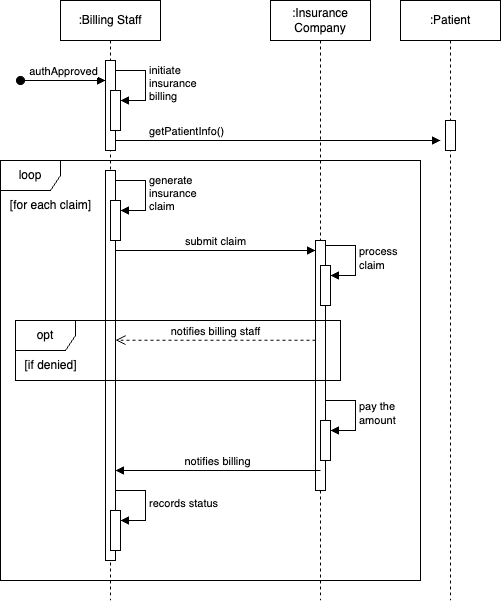

The diagram above was exported from draw.io. Its source (the exported page's mxGraphModel, read from the mxfile embedded in the PNG):
<mxGraphModel dx="954" dy="640" grid="1" gridSize="10" guides="1" tooltips="1" connect="1" arrows="1" fold="1" page="1" pageScale="1" pageWidth="2339" pageHeight="3300" math="0" shadow="0">
  <root>
    <mxCell id="0" />
    <mxCell id="1" parent="0" />
    <mxCell id="ZJdBlp-b4lfPLeQ7jsWf-1" value=":Billing Staff" style="shape=umlLifeline;perimeter=lifelinePerimeter;whiteSpace=wrap;html=1;container=1;dropTarget=0;collapsible=0;recursiveResize=0;outlineConnect=0;portConstraint=eastwest;newEdgeStyle={&quot;curved&quot;:0,&quot;rounded&quot;:0};" parent="1" vertex="1">
      <mxGeometry x="200" y="110" width="100" height="600" as="geometry" />
    </mxCell>
    <mxCell id="cozGQAQLZMeoMSkuPNkh-2" value="" style="html=1;points=[[0,0,0,0,5],[0,1,0,0,-5],[1,0,0,0,5],[1,1,0,0,-5]];perimeter=orthogonalPerimeter;outlineConnect=0;targetShapes=umlLifeline;portConstraint=eastwest;newEdgeStyle={&quot;curved&quot;:0,&quot;rounded&quot;:0};" parent="ZJdBlp-b4lfPLeQ7jsWf-1" vertex="1">
      <mxGeometry x="45" y="60" width="10" height="90" as="geometry" />
    </mxCell>
    <mxCell id="cozGQAQLZMeoMSkuPNkh-6" value="" style="html=1;points=[[0,0,0,0,5],[0,1,0,0,-5],[1,0,0,0,5],[1,1,0,0,-5]];perimeter=orthogonalPerimeter;outlineConnect=0;targetShapes=umlLifeline;portConstraint=eastwest;newEdgeStyle={&quot;curved&quot;:0,&quot;rounded&quot;:0};" parent="ZJdBlp-b4lfPLeQ7jsWf-1" vertex="1">
      <mxGeometry x="50" y="90" width="10" height="40" as="geometry" />
    </mxCell>
    <mxCell id="cozGQAQLZMeoMSkuPNkh-7" value="initiate&amp;nbsp;&lt;div&gt;insurance&amp;nbsp;&lt;/div&gt;&lt;div&gt;billing&lt;/div&gt;" style="html=1;align=left;spacingLeft=2;endArrow=block;rounded=0;edgeStyle=orthogonalEdgeStyle;curved=0;rounded=0;" parent="ZJdBlp-b4lfPLeQ7jsWf-1" target="cozGQAQLZMeoMSkuPNkh-6" edge="1">
      <mxGeometry relative="1" as="geometry">
        <mxPoint x="55" y="70" as="sourcePoint" />
        <Array as="points">
          <mxPoint x="85" y="100" />
        </Array>
      </mxGeometry>
    </mxCell>
    <mxCell id="cozGQAQLZMeoMSkuPNkh-9" value="" style="html=1;points=[[0,0,0,0,5],[0,1,0,0,-5],[1,0,0,0,5],[1,1,0,0,-5]];perimeter=orthogonalPerimeter;outlineConnect=0;targetShapes=umlLifeline;portConstraint=eastwest;newEdgeStyle={&quot;curved&quot;:0,&quot;rounded&quot;:0};" parent="ZJdBlp-b4lfPLeQ7jsWf-1" vertex="1">
      <mxGeometry x="45" y="170" width="10" height="390" as="geometry" />
    </mxCell>
    <mxCell id="cozGQAQLZMeoMSkuPNkh-10" value="" style="html=1;points=[[0,0,0,0,5],[0,1,0,0,-5],[1,0,0,0,5],[1,1,0,0,-5]];perimeter=orthogonalPerimeter;outlineConnect=0;targetShapes=umlLifeline;portConstraint=eastwest;newEdgeStyle={&quot;curved&quot;:0,&quot;rounded&quot;:0};" parent="ZJdBlp-b4lfPLeQ7jsWf-1" vertex="1">
      <mxGeometry x="50" y="200" width="10" height="40" as="geometry" />
    </mxCell>
    <mxCell id="cozGQAQLZMeoMSkuPNkh-11" value="generate&lt;div&gt;insurance&lt;/div&gt;&lt;div&gt;claim&lt;/div&gt;" style="html=1;align=left;spacingLeft=2;endArrow=block;rounded=0;edgeStyle=orthogonalEdgeStyle;curved=0;rounded=0;" parent="ZJdBlp-b4lfPLeQ7jsWf-1" target="cozGQAQLZMeoMSkuPNkh-10" edge="1">
      <mxGeometry relative="1" as="geometry">
        <mxPoint x="55" y="180" as="sourcePoint" />
        <Array as="points">
          <mxPoint x="85" y="210" />
        </Array>
      </mxGeometry>
    </mxCell>
    <mxCell id="ZJdBlp-b4lfPLeQ7jsWf-2" value=":Insurance Company" style="shape=umlLifeline;perimeter=lifelinePerimeter;whiteSpace=wrap;html=1;container=1;dropTarget=0;collapsible=0;recursiveResize=0;outlineConnect=0;portConstraint=eastwest;newEdgeStyle={&quot;curved&quot;:0,&quot;rounded&quot;:0};" parent="1" vertex="1">
      <mxGeometry x="410" y="110" width="100" height="600" as="geometry" />
    </mxCell>
    <mxCell id="cozGQAQLZMeoMSkuPNkh-3" value="" style="html=1;points=[[0,0,0,0,5],[0,1,0,0,-5],[1,0,0,0,5],[1,1,0,0,-5]];perimeter=orthogonalPerimeter;outlineConnect=0;targetShapes=umlLifeline;portConstraint=eastwest;newEdgeStyle={&quot;curved&quot;:0,&quot;rounded&quot;:0};" parent="ZJdBlp-b4lfPLeQ7jsWf-2" vertex="1">
      <mxGeometry x="45" y="240" width="10" height="250" as="geometry" />
    </mxCell>
    <mxCell id="cozGQAQLZMeoMSkuPNkh-14" value="" style="html=1;points=[[0,0,0,0,5],[0,1,0,0,-5],[1,0,0,0,5],[1,1,0,0,-5]];perimeter=orthogonalPerimeter;outlineConnect=0;targetShapes=umlLifeline;portConstraint=eastwest;newEdgeStyle={&quot;curved&quot;:0,&quot;rounded&quot;:0};" parent="ZJdBlp-b4lfPLeQ7jsWf-2" vertex="1">
      <mxGeometry x="50" y="265" width="10" height="40" as="geometry" />
    </mxCell>
    <mxCell id="cozGQAQLZMeoMSkuPNkh-15" value="process&amp;nbsp;&lt;div&gt;claim&lt;/div&gt;" style="html=1;align=left;spacingLeft=2;endArrow=block;rounded=0;edgeStyle=orthogonalEdgeStyle;curved=0;rounded=0;" parent="ZJdBlp-b4lfPLeQ7jsWf-2" target="cozGQAQLZMeoMSkuPNkh-14" edge="1">
      <mxGeometry relative="1" as="geometry">
        <mxPoint x="55" y="245" as="sourcePoint" />
        <Array as="points">
          <mxPoint x="85" y="275" />
        </Array>
      </mxGeometry>
    </mxCell>
    <mxCell id="cozGQAQLZMeoMSkuPNkh-22" value="" style="html=1;points=[[0,0,0,0,5],[0,1,0,0,-5],[1,0,0,0,5],[1,1,0,0,-5]];perimeter=orthogonalPerimeter;outlineConnect=0;targetShapes=umlLifeline;portConstraint=eastwest;newEdgeStyle={&quot;curved&quot;:0,&quot;rounded&quot;:0};" parent="ZJdBlp-b4lfPLeQ7jsWf-2" vertex="1">
      <mxGeometry x="50" y="420" width="10" height="40" as="geometry" />
    </mxCell>
    <mxCell id="cozGQAQLZMeoMSkuPNkh-23" value="pay the&lt;div&gt;amount&lt;/div&gt;" style="html=1;align=left;spacingLeft=2;endArrow=block;rounded=0;edgeStyle=orthogonalEdgeStyle;curved=0;rounded=0;" parent="ZJdBlp-b4lfPLeQ7jsWf-2" target="cozGQAQLZMeoMSkuPNkh-22" edge="1">
      <mxGeometry relative="1" as="geometry">
        <mxPoint x="55" y="400" as="sourcePoint" />
        <Array as="points">
          <mxPoint x="85" y="430" />
        </Array>
      </mxGeometry>
    </mxCell>
    <mxCell id="ZJdBlp-b4lfPLeQ7jsWf-3" value=":Patient" style="shape=umlLifeline;perimeter=lifelinePerimeter;whiteSpace=wrap;html=1;container=1;dropTarget=0;collapsible=0;recursiveResize=0;outlineConnect=0;portConstraint=eastwest;newEdgeStyle={&quot;curved&quot;:0,&quot;rounded&quot;:0};" parent="1" vertex="1">
      <mxGeometry x="540" y="110" width="100" height="600" as="geometry" />
    </mxCell>
    <mxCell id="cozGQAQLZMeoMSkuPNkh-4" value="" style="html=1;points=[[0,0,0,0,5],[0,1,0,0,-5],[1,0,0,0,5],[1,1,0,0,-5]];perimeter=orthogonalPerimeter;outlineConnect=0;targetShapes=umlLifeline;portConstraint=eastwest;newEdgeStyle={&quot;curved&quot;:0,&quot;rounded&quot;:0};" parent="ZJdBlp-b4lfPLeQ7jsWf-3" vertex="1">
      <mxGeometry x="45" y="120" width="10" height="30" as="geometry" />
    </mxCell>
    <mxCell id="cozGQAQLZMeoMSkuPNkh-5" value="authApproved" style="html=1;verticalAlign=bottom;startArrow=oval;startFill=1;endArrow=block;startSize=8;curved=0;rounded=0;" parent="1" target="cozGQAQLZMeoMSkuPNkh-2" edge="1">
      <mxGeometry width="60" relative="1" as="geometry">
        <mxPoint x="160" y="190" as="sourcePoint" />
        <mxPoint x="220" y="190" as="targetPoint" />
      </mxGeometry>
    </mxCell>
    <mxCell id="cozGQAQLZMeoMSkuPNkh-8" value="getPatientInfo()" style="html=1;verticalAlign=bottom;endArrow=block;curved=0;rounded=0;entryX=-0.5;entryY=0.667;entryDx=0;entryDy=0;entryPerimeter=0;" parent="1" target="cozGQAQLZMeoMSkuPNkh-4" edge="1">
      <mxGeometry x="-0.5627" width="80" relative="1" as="geometry">
        <mxPoint x="255" y="250" as="sourcePoint" />
        <mxPoint x="580" y="250" as="targetPoint" />
        <Array as="points">
          <mxPoint x="490" y="250" />
        </Array>
        <mxPoint as="offset" />
      </mxGeometry>
    </mxCell>
    <mxCell id="cozGQAQLZMeoMSkuPNkh-12" value="submit claim" style="html=1;verticalAlign=bottom;endArrow=block;curved=0;rounded=0;" parent="1" edge="1">
      <mxGeometry width="80" relative="1" as="geometry">
        <mxPoint x="255" y="360" as="sourcePoint" />
        <mxPoint x="455" y="360" as="targetPoint" />
      </mxGeometry>
    </mxCell>
    <mxCell id="cozGQAQLZMeoMSkuPNkh-16" value="loop" style="shape=umlFrame;whiteSpace=wrap;html=1;pointerEvents=0;" parent="1" vertex="1">
      <mxGeometry x="140" y="270" width="420" height="420" as="geometry" />
    </mxCell>
    <mxCell id="cozGQAQLZMeoMSkuPNkh-17" value="[for each claim]" style="text;html=1;align=center;verticalAlign=middle;resizable=0;points=[];autosize=1;strokeColor=none;fillColor=none;" parent="1" vertex="1">
      <mxGeometry x="140" y="300" width="100" height="30" as="geometry" />
    </mxCell>
    <mxCell id="cozGQAQLZMeoMSkuPNkh-18" value="opt" style="shape=umlFrame;whiteSpace=wrap;html=1;pointerEvents=0;" parent="1" vertex="1">
      <mxGeometry x="155" y="430" width="325" height="60" as="geometry" />
    </mxCell>
    <mxCell id="cozGQAQLZMeoMSkuPNkh-19" value="[if denied]" style="text;html=1;align=center;verticalAlign=middle;resizable=0;points=[];autosize=1;strokeColor=none;fillColor=none;" parent="1" vertex="1">
      <mxGeometry x="150" y="460" width="80" height="30" as="geometry" />
    </mxCell>
    <mxCell id="cozGQAQLZMeoMSkuPNkh-20" value="notifies billing staff" style="html=1;verticalAlign=bottom;endArrow=open;dashed=1;endSize=8;curved=0;rounded=0;" parent="1" edge="1">
      <mxGeometry relative="1" as="geometry">
        <mxPoint x="455" y="449.63" as="sourcePoint" />
        <mxPoint x="255" y="449.63" as="targetPoint" />
      </mxGeometry>
    </mxCell>
    <mxCell id="cozGQAQLZMeoMSkuPNkh-25" value="notifies billing" style="html=1;verticalAlign=bottom;endArrow=block;curved=0;rounded=0;" parent="1" edge="1">
      <mxGeometry x="0.0061" width="80" relative="1" as="geometry">
        <mxPoint x="460" y="580" as="sourcePoint" />
        <mxPoint x="255" y="580" as="targetPoint" />
        <mxPoint as="offset" />
      </mxGeometry>
    </mxCell>
    <mxCell id="B3SIT3QMt-J1LSR2WhQ5-2" value="" style="html=1;points=[[0,0,0,0,5],[0,1,0,0,-5],[1,0,0,0,5],[1,1,0,0,-5]];perimeter=orthogonalPerimeter;outlineConnect=0;targetShapes=umlLifeline;portConstraint=eastwest;newEdgeStyle={&quot;curved&quot;:0,&quot;rounded&quot;:0};" parent="1" vertex="1">
      <mxGeometry x="250" y="620" width="10" height="40" as="geometry" />
    </mxCell>
    <mxCell id="B3SIT3QMt-J1LSR2WhQ5-3" value="records status" style="html=1;align=left;spacingLeft=2;endArrow=block;rounded=0;edgeStyle=orthogonalEdgeStyle;curved=0;rounded=0;" parent="1" target="B3SIT3QMt-J1LSR2WhQ5-2" edge="1">
      <mxGeometry relative="1" as="geometry">
        <mxPoint x="255" y="600" as="sourcePoint" />
        <Array as="points">
          <mxPoint x="285" y="630" />
        </Array>
      </mxGeometry>
    </mxCell>
  </root>
</mxGraphModel>